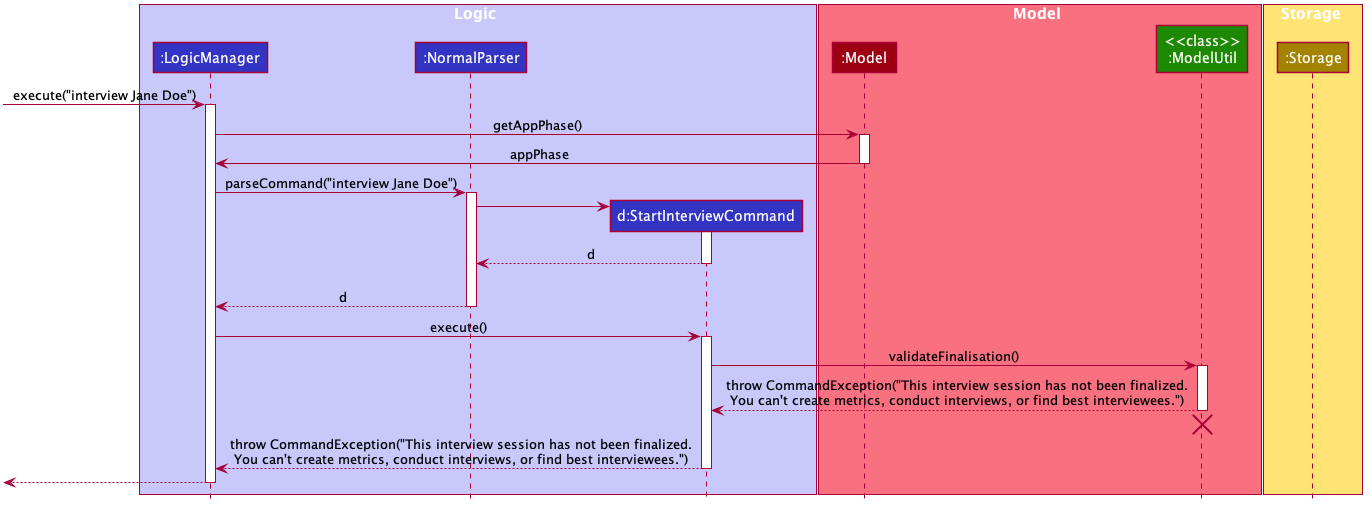

The diagram above was rendered by PlantUML. Its source (embedded in the PNG):
@startuml








skinparam BackgroundColor #FFFFFFF

skinparam Shadowing false

skinparam Class {
    FontColor #FFFFFF
    BorderThickness 1
    BorderColor #FFFFFF
    StereotypeFontColor #FFFFFF
    FontName Arial
}

skinparam Actor {
    BorderColor #000000
    Color #000000
    FontName Arial
}

skinparam Sequence {
    MessageAlign center
    BoxFontSize 15
    BoxPadding 0
    BoxFontColor #FFFFFF
    FontName Arial
}

skinparam Participant {
    FontColor #FFFFFFF
    Padding 20
}

skinparam MinClassWidth 50
skinparam ParticipantPadding 10
skinparam Shadowing false
skinparam DefaultTextAlignment center
skinparam packageStyle Rectangle

hide footbox
hide members
hide circle

box Logic #C8C8FA
participant ":LogicManager" as LogicManager #3333C4
participant ":NormalParser" as NormalParser #3333C4
participant "d:StartInterviewCommand" as StartInterviewCommand #3333C4
end box


box Model #F97181
participant ":Model" as Model #9D0012
participant "<<class>>\n:ModelUtil" as ModelUtil #1D8900
end box

box Storage #FFE374
participant ":Storage" as Storage #A38300
end box

[-> LogicManager : execute("interview Jane Doe")
activate LogicManager

LogicManager -> Model : getAppPhase()
activate Model

Model -> LogicManager : appPhase
deactivate Model

LogicManager -> NormalParser : parseCommand("interview Jane Doe")
activate NormalParser

create StartInterviewCommand
NormalParser -> StartInterviewCommand
activate StartInterviewCommand 

StartInterviewCommand --> NormalParser : d
deactivate StartInterviewCommand
StartInterviewCommand -[hidden]-> NormalParser

NormalParser --> LogicManager : d
deactivate NormalParser

LogicManager -> StartInterviewCommand : execute()
activate StartInterviewCommand

StartInterviewCommand -> ModelUtil : validateFinalisation()
activate ModelUtil

ModelUtil --> StartInterviewCommand : throw CommandException("This interview session has not been finalized.\nYou can't create metrics, conduct interviews, or find best interviewees.")
deactivate ModelUtil
ModelUtil -[hidden]-> StartInterviewCommand
destroy ModelUtil

StartInterviewCommand --> LogicManager : throw CommandException("This interview session has not been finalized.\nYou can't create metrics, conduct interviews, or find best interviewees.")
deactivate StartInterviewCommand

[<--LogicManager
deactivate LogicManager
@enduml